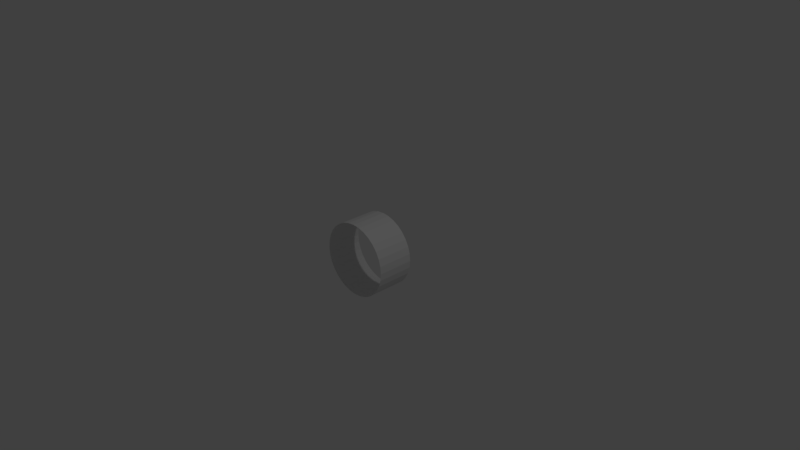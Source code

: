 # Source: emptyCilinder2.blend  (saved by Blender 2.79.0; exported with 4.5.12 LTS)
import bpy
from mathutils import Matrix  # noqa: F401  (used for matrix-valued properties, if any)

bpy.ops.wm.read_factory_settings(use_empty=True)
scene = bpy.context.scene
scene.name = 'Scene'

# ---- collections
col_collection_1 = bpy.data.collections.new('Collection 1'); scene.collection.children.link(col_collection_1)

# ---- world
world_world = bpy.data.worlds.new('World'); scene.world = world_world
world_world.color = (0.05088, 0.05088, 0.05088)
world_world.use_sun_shadow = False
world_world.sun_shadow_jitter_overblur = 0.0
world_world.cycles.sampling_method = 'MANUAL'

# ---- cameras
cam_camera = bpy.data.cameras.new('Camera')
cam_camera.clip_end = 100.0
cam_camera.lens = 35.0
cam_camera.sensor_width = 32.0
cam_camera.sensor_height = 18.0
cam_camera.ortho_scale = 7.314
cam_camera.dof.focus_distance = 0.0
cam_camera.dof.aperture_fstop = 128.0

# ---- lights
light_lamp = bpy.data.lights.new('Lamp', 'POINT')
light_lamp.transmission_factor = 0.0
light_lamp.cutoff_distance = 30.0
light_lamp.energy = 100.0
light_lamp.shadow_buffer_clip_start = 1.001
light_lamp.shadow_soft_size = 0.1
light_lamp.shadow_maximum_resolution = 0.006
light_lamp.use_absolute_resolution = True

# ---- meshes
me_cylinder = bpy.data.meshes.new('Cylinder')
me_cylinder.from_pydata([(0.5, 0.25, -2.186e-08), (0.5, -0.25, -2.186e-08), (0.4904, 0.25, -0.09755), (0.4904, -0.25, -0.09755), (0.4619, 0.25, -0.1913), (0.4619, -0.25, -0.1913), (0.4157, 0.25, -0.2778), (0.4157, -0.25, -0.2778), (0.3536, 0.25, -0.3536), (0.3536, -0.25, -0.3536), (0.2778, 0.25, -0.4157), (0.2778, -0.25, -0.4157), (0.1913, 0.25, -0.4619), (0.1913, -0.25, -0.4619), (0.09755, 0.25, -0.4904), (0.09755, -0.25, -0.4904), (3.775e-08, 0.25, -0.5), (-5.962e-09, -0.25, -0.5), (-0.09755, 0.25, -0.4904), (-0.09755, -0.25, -0.4904), (-0.1913, 0.25, -0.4619), (-0.1913, -0.25, -0.4619), (-0.2778, 0.25, -0.4157), (-0.2778, -0.25, -0.4157), (-0.3536, 0.25, -0.3536), (-0.3536, -0.25, -0.3536), (-0.4157, 0.25, -0.2778), (-0.4157, -0.25, -0.2778), (-0.4619, 0.25, -0.1913), (-0.4619, -0.25, -0.1913), (-0.4904, 0.25, -0.09755), (-0.4904, -0.25, -0.09755), (-0.5, 0.25, 1.848e-07), (-0.5, -0.25, 1.848e-07), (-0.4904, 0.25, 0.09755), (-0.4904, -0.25, 0.09755), (-0.4619, 0.25, 0.1913), (-0.4619, -0.25, 0.1913), (-0.4157, 0.25, 0.2778), (-0.4157, -0.25, 0.2778), (-0.3536, 0.25, 0.3536), (-0.3536, -0.25, 0.3536), (-0.2778, 0.25, 0.4157), (-0.2778, -0.25, 0.4157), (-0.1913, 0.25, 0.4619), (-0.1913, -0.25, 0.4619), (-0.09754, 0.25, 0.4904), (-0.09754, -0.25, 0.4904), (5.265e-07, 0.25, 0.5), (4.828e-07, -0.25, 0.5), (0.09755, 0.25, 0.4904), (0.09755, -0.25, 0.4904), (0.1913, 0.25, 0.4619), (0.1913, -0.25, 0.4619), (0.2778, 0.25, 0.4157), (0.2778, -0.25, 0.4157), (0.3536, 0.25, 0.3536), (0.3536, -0.25, 0.3536), (0.4157, 0.25, 0.2778), (0.4157, -0.25, 0.2778), (0.4619, 0.25, 0.1913), (0.4619, -0.25, 0.1913), (0.4904, 0.25, 0.09754), (0.4904, -0.25, 0.09754)], [], [(0, 1, 3, 2), (2, 3, 5, 4), (4, 5, 7, 6), (6, 7, 9, 8), (8, 9, 11, 10), (10, 11, 13, 12), (12, 13, 15, 14), (14, 15, 17, 16), (16, 17, 19, 18), (18, 19, 21, 20), (20, 21, 23, 22), (22, 23, 25, 24), (24, 25, 27, 26), (26, 27, 29, 28), (28, 29, 31, 30), (30, 31, 33, 32), (32, 33, 35, 34), (34, 35, 37, 36), (36, 37, 39, 38), (38, 39, 41, 40), (40, 41, 43, 42), (42, 43, 45, 44), (44, 45, 47, 46), (46, 47, 49, 48), (48, 49, 51, 50), (50, 51, 53, 52), (52, 53, 55, 54), (54, 55, 57, 56), (56, 57, 59, 58), (58, 59, 61, 60), (60, 61, 63, 62), (62, 63, 1, 0)])
me_cylinder.use_remesh_preserve_volume = False
me_cylinder.use_remesh_preserve_attributes = False
me_cylinder.use_mirror_vertex_groups = False
me_cylinder.update()

# ---- objects
ob_cylinder = bpy.data.objects.new('Cylinder', me_cylinder)
ob_lamp = bpy.data.objects.new('Lamp', light_lamp)
ob_camera = bpy.data.objects.new('Camera', cam_camera)

# ---- transforms, parenting, visibility, modifiers, constraints
ob_cylinder.location = (0.0, 0.0, 0.0)
ob_cylinder.lineart.crease_threshold = 0.0
ob_lamp.location = (4.076, 1.005, 5.904)
ob_lamp.rotation_euler = (0.6503, 0.05522, 1.866)
ob_lamp.lock_rotations_4d = False
ob_lamp.empty_display_type = 'ARROWS'
ob_lamp.color = (0.0, 0.0, 0.0, 0.0)
ob_lamp.lineart.crease_threshold = 0.0
ob_camera.location = (7.481, -6.508, 5.344)
ob_camera.rotation_euler = (1.109, 0.0, 0.8149)
ob_camera.lock_rotations_4d = False
ob_camera.empty_display_type = 'ARROWS'
ob_camera.color = (0.0, 0.0, 0.0, 0.0)
ob_camera.display_type = 'WIRE'
ob_camera.lineart.crease_threshold = 0.0

# ---- collection membership
col_collection_1.objects.link(ob_cylinder)
col_collection_1.objects.link(ob_lamp)
col_collection_1.objects.link(ob_camera)

# ---- scene / render settings (as saved in the file)
scene.camera = ob_camera
scene.frame_start = 1; scene.frame_end = 250; scene.frame_set(1)
scene.render.engine = 'BLENDER_EEVEE_NEXT'
scene.render.resolution_percentage = 50
scene.render.dither_intensity = 0.0
scene.cycles.use_denoising = False
scene.cycles.samples = 128
scene.cycles.sampling_pattern = 'TABULATED_SOBOL'
scene.cycles.use_adaptive_sampling = False
scene.cycles.use_light_tree = False
scene.cycles.blur_glossy = 0.0
scene.cycles.sample_clamp_indirect = 0.0
scene.view_settings.view_transform = 'Standard'
bpy.context.view_layer.update()
